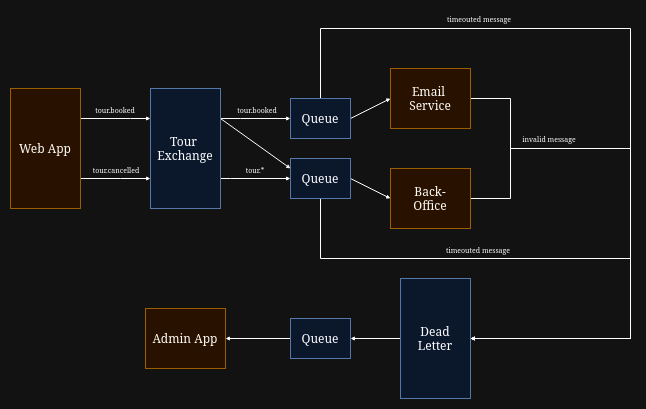

The diagram above was exported from draw.io. Its source (the exported page's mxGraphModel, read from the mxfile embedded in the PNG):
<mxGraphModel dx="741" dy="435" grid="1" gridSize="10" guides="1" tooltips="1" connect="1" arrows="1" fold="1" page="1" pageScale="1" pageWidth="850" pageHeight="1100" math="0" shadow="0">
  <root>
    <mxCell id="0" />
    <mxCell id="1" parent="0" />
    <mxCell id="7Rg__QnT9EoluP2BrOz2-8" style="edgeStyle=orthogonalEdgeStyle;rounded=0;orthogonalLoop=1;jettySize=auto;html=1;endArrow=classic;endFill=1;endSize=2;" parent="1" source="7Rg__QnT9EoluP2BrOz2-1" target="7Rg__QnT9EoluP2BrOz2-3" edge="1">
      <mxGeometry relative="1" as="geometry">
        <Array as="points">
          <mxPoint x="260" y="240" />
          <mxPoint x="260" y="240" />
        </Array>
      </mxGeometry>
    </mxCell>
    <mxCell id="7Rg__QnT9EoluP2BrOz2-9" style="edgeStyle=orthogonalEdgeStyle;rounded=0;orthogonalLoop=1;jettySize=auto;html=1;endArrow=classic;endFill=1;endSize=2;" parent="1" source="7Rg__QnT9EoluP2BrOz2-1" target="7Rg__QnT9EoluP2BrOz2-3" edge="1">
      <mxGeometry relative="1" as="geometry">
        <Array as="points">
          <mxPoint x="250" y="300" />
          <mxPoint x="250" y="300" />
        </Array>
      </mxGeometry>
    </mxCell>
    <mxCell id="7Rg__QnT9EoluP2BrOz2-1" value="Web App" style="rounded=0;whiteSpace=wrap;html=1;fillColor=#ffe6cc;strokeColor=#d79b00;" parent="1" vertex="1">
      <mxGeometry x="140" y="210" width="70" height="120" as="geometry" />
    </mxCell>
    <mxCell id="7Rg__QnT9EoluP2BrOz2-13" style="edgeStyle=orthogonalEdgeStyle;rounded=0;orthogonalLoop=1;jettySize=auto;html=1;endArrow=classic;endFill=1;endSize=2;" parent="1" source="7Rg__QnT9EoluP2BrOz2-3" target="7Rg__QnT9EoluP2BrOz2-4" edge="1">
      <mxGeometry relative="1" as="geometry">
        <Array as="points">
          <mxPoint x="370" y="240" />
          <mxPoint x="370" y="240" />
        </Array>
      </mxGeometry>
    </mxCell>
    <mxCell id="7Rg__QnT9EoluP2BrOz2-14" style="edgeStyle=orthogonalEdgeStyle;rounded=0;orthogonalLoop=1;jettySize=auto;html=1;endArrow=classic;endFill=1;endSize=2;" parent="1" source="7Rg__QnT9EoluP2BrOz2-3" target="7Rg__QnT9EoluP2BrOz2-5" edge="1">
      <mxGeometry relative="1" as="geometry">
        <Array as="points">
          <mxPoint x="360" y="300" />
          <mxPoint x="360" y="300" />
        </Array>
      </mxGeometry>
    </mxCell>
    <mxCell id="7Rg__QnT9EoluP2BrOz2-15" style="rounded=0;orthogonalLoop=1;jettySize=auto;html=1;exitX=1;exitY=0.25;exitDx=0;exitDy=0;entryX=0;entryY=0.25;entryDx=0;entryDy=0;endArrow=classic;endFill=1;endSize=2;" parent="1" source="7Rg__QnT9EoluP2BrOz2-3" target="7Rg__QnT9EoluP2BrOz2-5" edge="1">
      <mxGeometry relative="1" as="geometry">
        <mxPoint x="400" y="300" as="targetPoint" />
      </mxGeometry>
    </mxCell>
    <mxCell id="7Rg__QnT9EoluP2BrOz2-3" value="&lt;div&gt;Tour&amp;nbsp;&lt;/div&gt;&lt;div&gt;Exchange&lt;/div&gt;" style="rounded=0;whiteSpace=wrap;html=1;fillColor=#dae8fc;strokeColor=#6c8ebf;" parent="1" vertex="1">
      <mxGeometry x="280" y="210" width="70" height="120" as="geometry" />
    </mxCell>
    <mxCell id="7Rg__QnT9EoluP2BrOz2-16" style="rounded=0;orthogonalLoop=1;jettySize=auto;html=1;entryX=0;entryY=0.5;entryDx=0;entryDy=0;endSize=2;exitX=1;exitY=0.5;exitDx=0;exitDy=0;" parent="1" source="7Rg__QnT9EoluP2BrOz2-4" target="7Rg__QnT9EoluP2BrOz2-6" edge="1">
      <mxGeometry relative="1" as="geometry" />
    </mxCell>
    <mxCell id="7Rg__QnT9EoluP2BrOz2-24" style="edgeStyle=orthogonalEdgeStyle;rounded=0;orthogonalLoop=1;jettySize=auto;html=1;endSize=2;" parent="1" source="7Rg__QnT9EoluP2BrOz2-4" target="7Rg__QnT9EoluP2BrOz2-22" edge="1">
      <mxGeometry relative="1" as="geometry">
        <Array as="points">
          <mxPoint x="450" y="150" />
          <mxPoint x="760" y="150" />
        </Array>
      </mxGeometry>
    </mxCell>
    <mxCell id="7Rg__QnT9EoluP2BrOz2-4" value="Queue" style="rounded=0;whiteSpace=wrap;html=1;fillColor=#dae8fc;strokeColor=#6c8ebf;" parent="1" vertex="1">
      <mxGeometry x="420" y="220" width="60" height="40" as="geometry" />
    </mxCell>
    <mxCell id="7Rg__QnT9EoluP2BrOz2-17" style="rounded=0;orthogonalLoop=1;jettySize=auto;html=1;endSize=2;exitX=1;exitY=0.5;exitDx=0;exitDy=0;entryX=0;entryY=0.5;entryDx=0;entryDy=0;" parent="1" source="7Rg__QnT9EoluP2BrOz2-5" target="7Rg__QnT9EoluP2BrOz2-7" edge="1">
      <mxGeometry relative="1" as="geometry" />
    </mxCell>
    <mxCell id="7Rg__QnT9EoluP2BrOz2-23" style="edgeStyle=orthogonalEdgeStyle;rounded=0;orthogonalLoop=1;jettySize=auto;html=1;endSize=2;" parent="1" source="7Rg__QnT9EoluP2BrOz2-5" target="7Rg__QnT9EoluP2BrOz2-22" edge="1">
      <mxGeometry relative="1" as="geometry">
        <Array as="points">
          <mxPoint x="450" y="380" />
          <mxPoint x="760" y="380" />
        </Array>
      </mxGeometry>
    </mxCell>
    <mxCell id="7Rg__QnT9EoluP2BrOz2-5" value="Queue" style="rounded=0;whiteSpace=wrap;html=1;fillColor=#dae8fc;strokeColor=#6c8ebf;" parent="1" vertex="1">
      <mxGeometry x="420" y="280" width="60" height="40" as="geometry" />
    </mxCell>
    <mxCell id="7Rg__QnT9EoluP2BrOz2-25" style="edgeStyle=orthogonalEdgeStyle;rounded=0;orthogonalLoop=1;jettySize=auto;html=1;endSize=2;" parent="1" source="7Rg__QnT9EoluP2BrOz2-6" target="7Rg__QnT9EoluP2BrOz2-22" edge="1">
      <mxGeometry relative="1" as="geometry">
        <mxPoint x="650" y="270" as="targetPoint" />
        <Array as="points">
          <mxPoint x="640" y="220" />
          <mxPoint x="640" y="270" />
          <mxPoint x="760" y="270" />
          <mxPoint x="760" y="460" />
        </Array>
      </mxGeometry>
    </mxCell>
    <mxCell id="7Rg__QnT9EoluP2BrOz2-6" value="&lt;div&gt;Email&amp;nbsp;&lt;/div&gt;&lt;div&gt;Service&lt;/div&gt;" style="rounded=0;whiteSpace=wrap;html=1;fillColor=#ffe6cc;strokeColor=#d79b00;" parent="1" vertex="1">
      <mxGeometry x="520" y="190" width="80" height="60" as="geometry" />
    </mxCell>
    <mxCell id="7Rg__QnT9EoluP2BrOz2-26" style="edgeStyle=orthogonalEdgeStyle;rounded=0;orthogonalLoop=1;jettySize=auto;html=1;endSize=2;" parent="1" source="7Rg__QnT9EoluP2BrOz2-7" target="7Rg__QnT9EoluP2BrOz2-22" edge="1">
      <mxGeometry relative="1" as="geometry">
        <mxPoint x="650" y="270" as="targetPoint" />
        <Array as="points">
          <mxPoint x="640" y="320" />
          <mxPoint x="640" y="270" />
          <mxPoint x="760" y="270" />
          <mxPoint x="760" y="460" />
        </Array>
      </mxGeometry>
    </mxCell>
    <mxCell id="7Rg__QnT9EoluP2BrOz2-7" value="&lt;div&gt;Back-&lt;/div&gt;&lt;div&gt;Office&lt;br&gt;&lt;/div&gt;" style="rounded=0;whiteSpace=wrap;html=1;fillColor=#ffe6cc;strokeColor=#d79b00;" parent="1" vertex="1">
      <mxGeometry x="520" y="290" width="80" height="60" as="geometry" />
    </mxCell>
    <mxCell id="7Rg__QnT9EoluP2BrOz2-11" value="&lt;font style=&quot;font-size: 7px;&quot;&gt;tour.booked&lt;/font&gt;" style="text;html=1;align=center;verticalAlign=middle;whiteSpace=wrap;rounded=0;" parent="1" vertex="1">
      <mxGeometry x="220" y="225" width="50" height="10" as="geometry" />
    </mxCell>
    <mxCell id="7Rg__QnT9EoluP2BrOz2-12" value="&lt;font style=&quot;font-size: 7px;&quot;&gt;tour.cancelled&lt;/font&gt;" style="text;html=1;align=center;verticalAlign=middle;whiteSpace=wrap;rounded=0;" parent="1" vertex="1">
      <mxGeometry x="221" y="285" width="50" height="10" as="geometry" />
    </mxCell>
    <mxCell id="7Rg__QnT9EoluP2BrOz2-19" value="&lt;font style=&quot;font-size: 7px;&quot;&gt;tour.booked&lt;/font&gt;" style="text;html=1;align=center;verticalAlign=middle;whiteSpace=wrap;rounded=0;" parent="1" vertex="1">
      <mxGeometry x="362" y="225" width="50" height="10" as="geometry" />
    </mxCell>
    <mxCell id="7Rg__QnT9EoluP2BrOz2-20" value="&lt;font style=&quot;font-size: 7px;&quot;&gt;tour.*&lt;/font&gt;" style="text;html=1;align=center;verticalAlign=middle;whiteSpace=wrap;rounded=0;" parent="1" vertex="1">
      <mxGeometry x="360" y="285" width="50" height="10" as="geometry" />
    </mxCell>
    <mxCell id="OSPI4ILKjz79k0XKOW2n-7" style="edgeStyle=orthogonalEdgeStyle;rounded=0;orthogonalLoop=1;jettySize=auto;html=1;endSize=2;" edge="1" parent="1" source="7Rg__QnT9EoluP2BrOz2-22" target="OSPI4ILKjz79k0XKOW2n-6">
      <mxGeometry relative="1" as="geometry" />
    </mxCell>
    <mxCell id="7Rg__QnT9EoluP2BrOz2-22" value="&lt;div&gt;Dead &lt;br&gt;&lt;/div&gt;&lt;div&gt;Letter&lt;br&gt;&lt;/div&gt;" style="rounded=0;whiteSpace=wrap;html=1;fillColor=#dae8fc;strokeColor=#6c8ebf;" parent="1" vertex="1">
      <mxGeometry x="530" y="400" width="70" height="120" as="geometry" />
    </mxCell>
    <mxCell id="OSPI4ILKjz79k0XKOW2n-1" value="Admin App" style="rounded=0;whiteSpace=wrap;html=1;fillColor=#ffe6cc;strokeColor=#d79b00;" vertex="1" parent="1">
      <mxGeometry x="275" y="430" width="80" height="60" as="geometry" />
    </mxCell>
    <mxCell id="OSPI4ILKjz79k0XKOW2n-3" value="&lt;font style=&quot;font-size: 7px;&quot;&gt;invalid message&lt;/font&gt;" style="text;html=1;align=center;verticalAlign=middle;whiteSpace=wrap;rounded=0;" vertex="1" parent="1">
      <mxGeometry x="646" y="254" width="66" height="10" as="geometry" />
    </mxCell>
    <mxCell id="OSPI4ILKjz79k0XKOW2n-4" value="&lt;font style=&quot;font-size: 7px;&quot;&gt;timeouted&lt;/font&gt;&lt;font style=&quot;font-size: 7px;&quot;&gt; message&lt;/font&gt;" style="text;html=1;align=center;verticalAlign=middle;whiteSpace=wrap;rounded=0;" vertex="1" parent="1">
      <mxGeometry x="576" y="134" width="66" height="10" as="geometry" />
    </mxCell>
    <mxCell id="OSPI4ILKjz79k0XKOW2n-5" value="&lt;font style=&quot;font-size: 7px;&quot;&gt;timeouted&lt;/font&gt;&lt;font style=&quot;font-size: 7px;&quot;&gt; message&lt;/font&gt;" style="text;html=1;align=center;verticalAlign=middle;whiteSpace=wrap;rounded=0;" vertex="1" parent="1">
      <mxGeometry x="575" y="365" width="66" height="10" as="geometry" />
    </mxCell>
    <mxCell id="OSPI4ILKjz79k0XKOW2n-8" style="edgeStyle=orthogonalEdgeStyle;rounded=0;orthogonalLoop=1;jettySize=auto;html=1;endSize=2;" edge="1" parent="1" source="OSPI4ILKjz79k0XKOW2n-6" target="OSPI4ILKjz79k0XKOW2n-1">
      <mxGeometry relative="1" as="geometry" />
    </mxCell>
    <mxCell id="OSPI4ILKjz79k0XKOW2n-6" value="Queue" style="rounded=0;whiteSpace=wrap;html=1;fillColor=#dae8fc;strokeColor=#6c8ebf;" vertex="1" parent="1">
      <mxGeometry x="420" y="440" width="60" height="40" as="geometry" />
    </mxCell>
  </root>
</mxGraphModel>